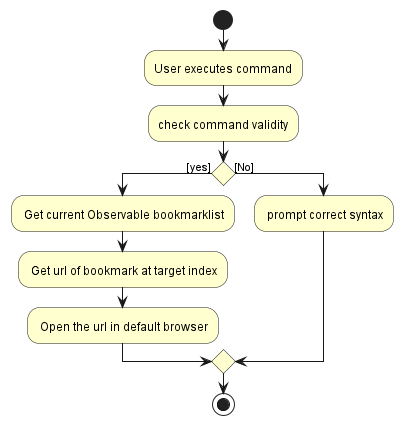

The diagram above was rendered by PlantUML. Its source (embedded in the PNG):
@startuml
skinparam activity {
BackgroundColor #FFFFD0

}
start
:User executes command;

'Since the beta syntax does not support placing the condition outside the
'diamond we place it as the true branch instead.
:check command validity;

if () then ([yes])
    : Get current Observable bookmarklist;
    : Get url of bookmark at target index;
    : Open the url in default browser;
else ([No])
    : prompt correct syntax;
endif
stop


@enduml